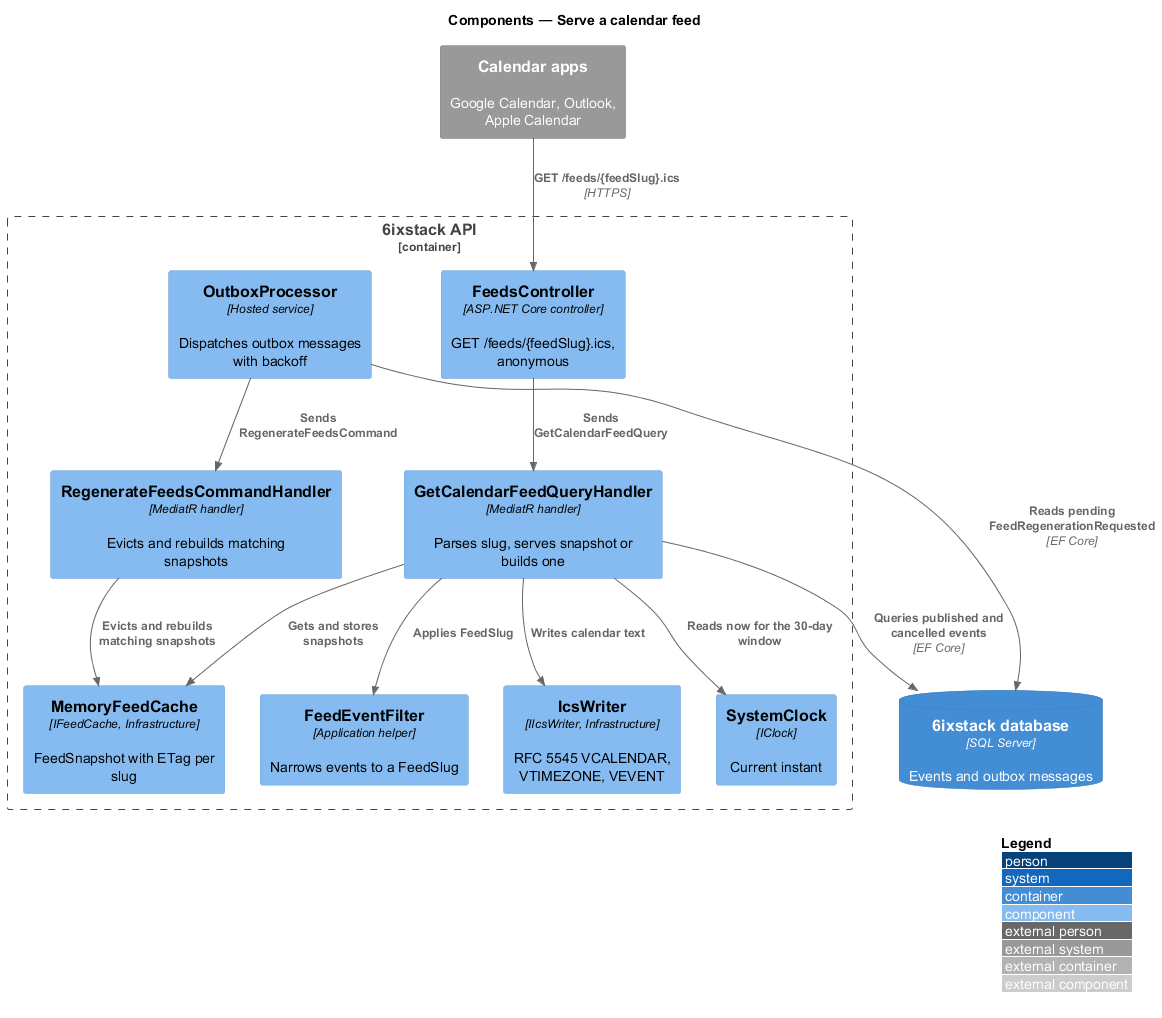

The diagram above was rendered by PlantUML. Its source (embedded in the PNG):
@startuml
!include <C4/C4_Component>
LAYOUT_WITH_LEGEND()
title Components — Serve a calendar feed

System_Ext(calapps, "Calendar apps", "Google Calendar, Outlook, Apple Calendar")
Container_Boundary(api, "6ixstack API") {
  Component(ctrl, "FeedsController", "ASP.NET Core controller", "GET /feeds/{feedSlug}.ics, anonymous")
  Component(handler, "GetCalendarFeedQueryHandler", "MediatR handler", "Parses slug, serves snapshot or builds one")
  Component(filter, "FeedEventFilter", "Application helper", "Narrows events to a FeedSlug")
  Component(writer, "IcsWriter", "IIcsWriter, Infrastructure", "RFC 5545 VCALENDAR, VTIMEZONE, VEVENT")
  Component(cache, "MemoryFeedCache", "IFeedCache, Infrastructure", "FeedSnapshot with ETag per slug")
  Component(clock, "SystemClock", "IClock", "Current instant")
  Component(outbox, "OutboxProcessor", "Hosted service", "Dispatches outbox messages with backoff")
  Component(regen, "RegenerateFeedsCommandHandler", "MediatR handler", "Evicts and rebuilds matching snapshots")
}
ContainerDb(db, "6ixstack database", "SQL Server", "Events and outbox messages")

Rel(calapps, ctrl, "GET /feeds/{feedSlug}.ics", "HTTPS")
Rel(ctrl, handler, "Sends GetCalendarFeedQuery")
Rel(handler, cache, "Gets and stores snapshots")
Rel(handler, filter, "Applies FeedSlug")
Rel(handler, clock, "Reads now for the 30-day window")
Rel(handler, writer, "Writes calendar text")
Rel(handler, db, "Queries published and cancelled events", "EF Core")
Rel(outbox, db, "Reads pending FeedRegenerationRequested", "EF Core")
Rel(outbox, regen, "Sends RegenerateFeedsCommand")
Rel(regen, cache, "Evicts and rebuilds matching snapshots")
@enduml